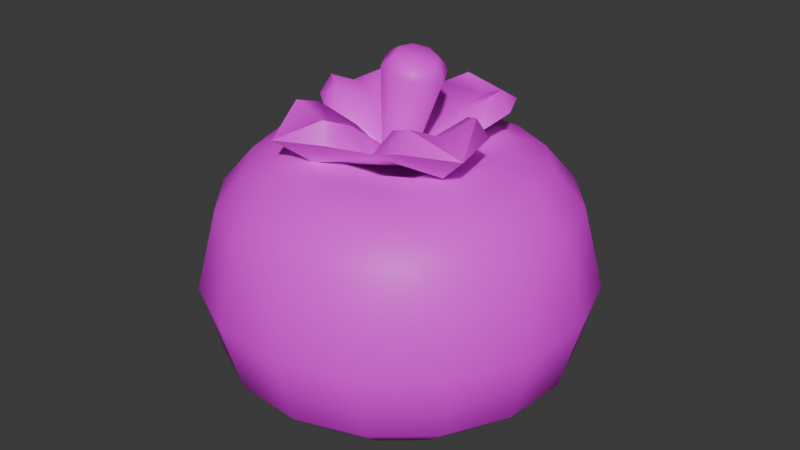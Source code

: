 # Source: tree3tomato3.blend  (saved by Blender 4.5.90; exported with 4.5.12 LTS)
import bpy
from mathutils import Matrix  # noqa: F401  (used for matrix-valued properties, if any)

bpy.ops.wm.read_factory_settings(use_empty=True)
scene = bpy.context.scene
scene.name = 'Scene'

# ---- collections
col_collection = bpy.data.collections.new('Collection'); scene.collection.children.link(col_collection)

# ---- images (referenced by path relative to the original .blend; pixels are not part of the script)
import os
ASSET_DIR = os.environ.get("B2B_ASSET_DIR", "")  # directory of the original .blend (textures are referenced by path, not embedded)
HERE = os.path.dirname(os.path.abspath(__file__))  # packed textures are extracted next to this script under _unpacked/

def load_image(name, relpath, width, height, colorspace="sRGB"):
    """Load a texture the original file referenced (path relative to the .blend, or extracted next to this script)."""
    p = next((c for c in (os.path.join(HERE, relpath), os.path.join(ASSET_DIR, relpath)) if relpath and os.path.exists(c)), "")
    if p:
        img = bpy.data.images.load(p, check_existing=True)
        img.name = name
    else:  # same state as the original file: an image datablock whose file is absent (Cycles renders it pink)
        img = bpy.data.images.new(name, width, height)
        img.source = "FILE"
        img.filepath = "//" + (relpath or name)
    img.colorspace_settings.name = colorspace
    return img
img_restaurantbits_texture_png = load_image('restaurantbits_texture.png', 'restaurantbits_texture.png', 1024, 1024, 'sRGB')

# ---- materials (node trees are filled in below, after node groups)
mat_restaurant_001 = bpy.data.materials.new('restaurant.001')
mat_restaurant_001.roughness = 0.5

# ---- material node trees
mat_restaurant_001.use_nodes = True; mat_restaurant_001.node_tree.nodes.clear()
_N = mat_restaurant_001.node_tree.nodes; _L = mat_restaurant_001.node_tree.links
n0 = _N.new('ShaderNodeBsdfPrincipled'); n0.name = 'Principled BSDF'; n0.location = (0, 300)
n0.inputs[3].default_value = 1.45
n0.inputs[27].default_value = (0.0, 0.0, 0.0, 1.0)
n0.inputs[28].default_value = 1.0
n1 = _N.new('ShaderNodeOutputMaterial'); n1.name = 'Material Output'; n1.location = (280, 300)
n2 = _N.new('ShaderNodeTexImage'); n2.name = 'Image Texture'; n2.location = (-480, 300)
n2.image = img_restaurantbits_texture_png
_L.new(n2.outputs[0], n0.inputs[0])
_L.new(n0.outputs[0], n1.inputs[0])
n1.is_active_output = True

# ---- world
world_world = bpy.data.worlds.new('World'); scene.world = world_world
world_world.use_nodes = True; world_world.node_tree.nodes.clear()
_N = world_world.node_tree.nodes; _L = world_world.node_tree.links
n0 = _N.new('ShaderNodeOutputWorld'); n0.name = 'World Output'; n0.location = (200, 100)
n1 = _N.new('ShaderNodeBackground'); n1.name = 'Background'; n1.location = (-200, 100)
n1.inputs[0].default_value = (0.05088, 0.05088, 0.05088, 1.0)
_L.new(n1.outputs[0], n0.inputs[0])
n0.is_active_output = True
world_world.color = (0.05088, 0.05088, 0.05088)
world_world.sun_shadow_jitter_overblur = 0.0

# ---- meshes
me_food_ingredient_tomato_sphere_015 = bpy.data.meshes.new('food_ingredient_tomato_Sphere.015')
me_food_ingredient_tomato_sphere_015.from_pydata([(-0.5459, 0.688, 4.25), (-0.5293, 0.7465, 4.18), (-0.5287, 0.7487, 3.886), (-0.5861, 0.546, 3.769), (-0.542, 0.5235, 4.267), (-0.4506, 0.6392, 4.25), (-0.4128, 0.687, 4.18), (-0.3882, 0.7182, 4.024), (-0.4114, 0.6888, 3.886), (-0.4676, 0.6177, 3.808), (-0.5421, 0.5235, 3.769), (-0.3811, 0.5578, 4.25), (-0.328, 0.5874, 4.18), (-0.2933, 0.6068, 4.024), (-0.3261, 0.5885, 3.886), (-0.4052, 0.5443, 3.808), (-0.51, 0.4858, 3.769), (-0.4947, 0.4388, 4.267), (-0.3482, 0.4559, 4.25), (-0.2878, 0.463, 4.18), (-0.2482, 0.4676, 4.024), (-0.2855, 0.4632, 3.886), (-0.3755, 0.4527, 3.808), (-0.4947, 0.4388, 3.769), (-0.3567, 0.3492, 4.25), (-0.2982, 0.3326, 4.18), (-0.2599, 0.3218, 4.024), (-0.296, 0.332, 3.886), (-0.3832, 0.3567, 3.808), (-0.4987, 0.3894, 3.769), (-0.5212, 0.3454, 4.267), (-0.4054, 0.2539, 4.25), (-0.3577, 0.2162, 4.18), (-0.3265, 0.1915, 4.024), (-0.3559, 0.2148, 3.886), (-0.427, 0.271, 3.808), (-0.5212, 0.3454, 3.769), (-0.4869, 0.1845, 4.25), (-0.4573, 0.1314, 4.18), (-0.4379, 0.09659, 4.024), (-0.4562, 0.1294, 3.886), (-0.5003, 0.2085, 3.808), (-0.5589, 0.3133, 3.769), (-0.6059, 0.298, 4.267), (-0.5888, 0.1515, 4.25), (-0.5817, 0.09109, 4.18), (-0.5771, 0.05155, 4.024), (-0.5814, 0.08884, 3.886), (-0.592, 0.1788, 3.808), (-0.6059, 0.2981, 3.769), (-0.6955, 0.16, 4.25), (-0.7121, 0.1015, 4.18), (-0.7229, 0.06321, 4.024), (-0.7127, 0.09933, 3.886), (-0.688, 0.1865, 3.808), (-0.6553, 0.302, 3.769), (-0.6993, 0.3245, 4.267), (-0.7908, 0.2088, 4.25), (-0.8285, 0.161, 4.18), (-0.8532, 0.1298, 4.024), (-0.8299, 0.1593, 3.886), (-0.7737, 0.2304, 3.808), (-0.6993, 0.3245, 3.769), (-0.8602, 0.2902, 4.25), (-0.9133, 0.2606, 4.18), (-0.9481, 0.2412, 4.024), (-0.9153, 0.2595, 3.886), (-0.8362, 0.3037, 3.808), (-0.7314, 0.3622, 3.769), (-0.6207, 0.424, 3.765), (-0.7467, 0.4093, 4.267), (-0.8932, 0.3921, 4.25), (-0.9536, 0.385, 4.18), (-0.9931, 0.3804, 4.024), (-0.9559, 0.3848, 3.886), (-0.8658, 0.3953, 3.808), (-0.7466, 0.4093, 3.769), (-0.8846, 0.4988, 4.25), (-0.9432, 0.5154, 4.18), (-0.9815, 0.5262, 4.024), (-0.9454, 0.516, 3.886), (-0.8582, 0.4913, 3.808), (-0.7427, 0.4586, 3.769), (-0.7202, 0.5027, 4.267), (-0.8359, 0.5941, 4.25), (-0.8837, 0.6318, 4.18), (-0.9149, 0.6565, 4.024), (-0.8854, 0.6332, 3.886), (-0.8143, 0.5771, 3.808), (-0.7202, 0.5026, 3.769), (-0.7544, 0.6635, 4.25), (-0.7841, 0.7167, 4.18), (-0.8035, 0.7514, 4.024), (-0.7852, 0.7186, 3.886), (-0.741, 0.6395, 3.808), (-0.6825, 0.5347, 3.769), (-0.6354, 0.55, 4.267), (-0.6526, 0.6965, 4.25), (-0.6597, 0.7569, 4.18), (-0.6643, 0.7965, 4.024), (-0.6599, 0.7592, 3.886), (-0.6494, 0.6692, 3.808), (-0.6354, 0.55, 3.769), (-0.5184, 0.7848, 4.024), (-0.5534, 0.6615, 3.808), (-0.6207, 0.424, 4.206), (-0.4971, 0.5804, 4.279), (-0.4466, 0.5212, 4.279), (-0.4227, 0.4472, 4.279), (-0.4289, 0.3697, 4.279), (-0.4643, 0.3004, 4.279), (-0.5235, 0.2499, 4.279), (-0.5975, 0.226, 4.279), (-0.675, 0.2322, 4.279), (-0.7443, 0.2676, 4.279), (-0.7947, 0.3268, 4.279), (-0.8187, 0.4008, 4.279), (-0.8125, 0.4784, 4.279), (-0.7771, 0.5476, 4.279), (-0.7179, 0.5981, 4.279), (-0.6439, 0.622, 4.279), (-0.5663, 0.6158, 4.279), (-0.6161, 0.4589, 4.253), (-0.5932, 0.416, 4.244), (-0.6351, 0.3916, 4.253), (-0.658, 0.4344, 4.262), (-0.5492, 0.4399, 4.451), (-0.542, 0.4583, 4.428), (-0.5358, 0.4148, 4.446), (-0.521, 0.4191, 4.419), (-0.5437, 0.387, 4.446), (-0.5334, 0.3756, 4.419), (-0.5683, 0.3727, 4.451), (-0.5718, 0.3532, 4.428), (-0.5951, 0.3803, 4.459), (-0.6138, 0.3651, 4.44), (-0.6085, 0.4054, 4.465), (-0.6347, 0.4043, 4.448), (-0.6006, 0.4332, 4.465), (-0.6224, 0.4479, 4.448), (-0.5761, 0.4475, 4.459), (-0.584, 0.4702, 4.44), (-0.6179, 0.4227, 4.236), (-0.5486, 0.5735, 4.273), (-0.6664, 0.5515, 4.305), (-0.5199, 0.6393, 4.326), (-0.6214, 0.6178, 4.33), (-0.6053, 0.6036, 4.367), (-0.4926, 0.47, 4.312), (-0.472, 0.5477, 4.336), (-0.4957, 0.5522, 4.372), (-0.7693, 0.4938, 4.266), (-0.748, 0.3777, 4.305), (-0.836, 0.5251, 4.317), (-0.8147, 0.4238, 4.327), (-0.8011, 0.4418, 4.363), (-0.7445, 0.5734, 4.327), (-0.7496, 0.5514, 4.363), (-0.6897, 0.273, 4.273), (-0.5743, 0.2961, 4.312), (-0.722, 0.2089, 4.326), (-0.6209, 0.2306, 4.336), (-0.6395, 0.246, 4.372), (-0.7703, 0.3008, 4.33), (-0.749, 0.2974, 4.367), (-0.469, 0.3528, 4.279), (-0.4059, 0.3231, 4.335), (-0.4277, 0.4246, 4.34), (-0.4437, 0.4078, 4.376), (-0.4979, 0.2751, 4.34), (-0.4952, 0.2982, 4.376), (-0.5721, 0.4101, 4.456), (-0.6927, 0.2729, 4.345), (-0.5504, 0.5759, 4.345), (-0.4702, 0.3533, 4.352), (-0.7729, 0.4955, 4.339), (-0.6418, 0.502, 4.306), (-0.6326, 0.5648, 4.353), (-0.5072, 0.5059, 4.358), (-0.5464, 0.4572, 4.31), (-0.6985, 0.4022, 4.305), (-0.7621, 0.4138, 4.351), (-0.7032, 0.5393, 4.351), (-0.6536, 0.4978, 4.305), (-0.5988, 0.3456, 4.31), (-0.6112, 0.2843, 4.358), (-0.7367, 0.3432, 4.353), (-0.6942, 0.3905, 4.306), (-0.5421, 0.4454, 4.31), (-0.4817, 0.4354, 4.36), (-0.5407, 0.3098, 4.36), (-0.587, 0.3499, 4.31), (-0.646, 0.3675, 4.288), (-0.6733, 0.3128, 4.329), (-0.5933, 0.4796, 4.288), (-0.5687, 0.5356, 4.329), (-0.5637, 0.3972, 4.291), (-0.5097, 0.3719, 4.334), (-0.6757, 0.4498, 4.286), (-0.7323, 0.4764, 4.324)], [], [(69, 3, 10), (104, 2, 8, 9), (103, 1, 6, 7), (4, 121, 96), (3, 104, 9, 10), (2, 103, 7, 8), (1, 0, 5, 6), (7, 6, 12, 13), (10, 9, 15, 16), (8, 7, 13, 14), (6, 5, 11, 12), (69, 10, 16), (9, 8, 14, 15), (16, 15, 22, 23), (14, 13, 20, 21), (12, 11, 18, 19), (110, 30, 111), (69, 16, 23), (15, 14, 21, 22), (13, 12, 19, 20), (19, 18, 24, 25), (30, 109, 17), (69, 23, 29), (22, 21, 27, 28), (20, 19, 25, 26), (114, 56, 115), (23, 22, 28, 29), (21, 20, 26, 27), (69, 29, 36), (28, 27, 34, 35), (26, 25, 32, 33), (112, 111, 43), (29, 28, 35, 36), (27, 26, 33, 34), (25, 24, 31, 32), (36, 35, 41, 42), (34, 33, 39, 40), (32, 31, 37, 38), (69, 36, 42), (35, 34, 40, 41), (33, 32, 38, 39), (42, 41, 48, 49), (40, 39, 46, 47), (38, 37, 44, 45), (69, 42, 49), (41, 40, 47, 48), (39, 38, 45, 46), (69, 49, 55), (48, 47, 53, 54), (46, 45, 51, 52), (120, 119, 96), (49, 48, 54, 55), (47, 46, 52, 53), (45, 44, 50, 51), (54, 53, 60, 61), (52, 51, 58, 59), (56, 113, 43), (55, 54, 61, 62), (53, 52, 59, 60), (51, 50, 57, 58), (69, 55, 62), (62, 61, 67, 68), (60, 59, 65, 66), (58, 57, 63, 64), (69, 62, 68), (61, 60, 66, 67), (59, 58, 64, 65), (66, 65, 73, 74), (64, 63, 71, 72), (105, 56, 43), (69, 68, 76), (67, 66, 74, 75), (65, 64, 72, 73), (68, 67, 75, 76), (69, 76, 82), (75, 74, 80, 81), (73, 72, 78, 79), (118, 83, 119), (76, 75, 81, 82), (74, 73, 79, 80), (72, 71, 77, 78), (83, 117, 70), (79, 78, 85, 86), (105, 83, 70), (82, 81, 88, 89), (80, 79, 86, 87), (78, 77, 84, 85), (69, 82, 89), (81, 80, 87, 88), (89, 88, 94, 95), (87, 86, 92, 93), (85, 84, 90, 91), (69, 89, 95), (88, 87, 93, 94), (86, 85, 91, 92), (105, 43, 30), (91, 90, 97, 98), (108, 107, 17), (69, 95, 102), (94, 93, 100, 101), (92, 91, 98, 99), (105, 17, 4), (95, 94, 101, 102), (93, 92, 99, 100), (69, 102, 3), (101, 100, 2, 104), (99, 98, 1, 103), (102, 101, 104, 3), (100, 99, 103, 2), (98, 97, 0, 1), (106, 4, 107), (97, 120, 121, 0), (90, 119, 120, 97), (84, 118, 119, 90), (77, 117, 118, 84), (71, 116, 117, 77), (63, 115, 116, 71), (57, 114, 115, 63), (50, 113, 114, 57), (44, 112, 113, 50), (37, 111, 112, 44), (31, 110, 111, 37), (24, 109, 110, 31), (18, 108, 109, 24), (11, 107, 108, 18), (5, 106, 107, 11), (0, 121, 106, 5), (120, 96, 121), (106, 121, 4), (105, 4, 96), (108, 17, 109), (110, 109, 30), (112, 43, 113), (114, 113, 56), (116, 70, 117), (118, 117, 83), (105, 30, 17), (116, 115, 70), (70, 115, 56), (43, 111, 30), (17, 107, 4), (96, 119, 83), (105, 96, 83), (105, 70, 56), (122, 141, 127), (123, 131, 133, 124), (124, 133, 135), (124, 135, 137, 125), (125, 137, 139), (125, 139, 141, 122), (122, 127, 129, 123), (123, 129, 131), (129, 127, 126, 128), (131, 129, 128, 130), (133, 131, 130, 132), (135, 133, 132, 134), (137, 135, 134, 136), (139, 137, 136, 138), (141, 139, 138, 140), (127, 141, 140, 126), (143, 149, 148), (143, 145, 149), (142, 148, 179), (173, 150, 145), (154, 152, 181, 155), (142, 158, 152), (143, 142, 144), (143, 146, 145), (148, 149, 150, 178), (145, 146, 147), (177, 195, 173, 147), (142, 179, 194), (195, 178, 150, 173), (149, 145, 150), (154, 151, 152), (151, 156, 144), (151, 153, 156), (142, 144, 183), (175, 157, 153), (199, 182, 157, 175), (142, 151, 144), (151, 142, 152), (151, 154, 153), (144, 156, 157, 182), (153, 154, 155), (181, 199, 175, 155), (161, 159, 185, 162), (142, 183, 198), (156, 153, 157), (146, 143, 144), (158, 163, 152), (158, 160, 163), (142, 152, 187), (172, 164, 160), (193, 186, 164, 172), (142, 143, 148), (158, 142, 159), (158, 161, 160), (152, 163, 164, 186), (160, 161, 162), (185, 193, 172, 162), (189, 197, 174, 168), (142, 187, 192), (163, 160, 164), (167, 165, 148), (165, 169, 159), (165, 166, 169), (142, 159, 191), (174, 170, 166), (142, 165, 159), (165, 142, 148), (166, 165, 167), (188, 142, 196), (166, 167, 168), (159, 169, 170, 190), (142, 191, 196), (197, 190, 170, 174), (169, 166, 170), (128, 126, 171), (126, 140, 171), (140, 138, 171), (138, 136, 171), (136, 134, 171), (134, 132, 171), (132, 130, 171), (130, 128, 171), (161, 158, 159), (184, 142, 192), (162, 172, 160), (159, 142, 184), (176, 142, 194), (147, 173, 145), (144, 142, 176), (148, 142, 188), (168, 174, 166), (167, 148, 189, 168), (180, 142, 198), (155, 175, 153), (152, 142, 180), (176, 177, 144), (178, 179, 148), (180, 181, 152), (182, 183, 144), (184, 185, 159), (186, 187, 152), (188, 189, 148), (190, 191, 159), (195, 177, 176, 194), (199, 181, 180, 198), (193, 185, 184, 192), (197, 189, 188, 196), (186, 193, 192, 187), (178, 195, 194, 179), (190, 197, 196, 191), (182, 199, 198, 183), (146, 144, 177, 147)])
me_food_ingredient_tomato_sphere_015.polygons.foreach_set('use_smooth', [True] * 256)
_k = set([(142, 143), (142, 144), (142, 148), (142, 151), (142, 152), (142, 158), (142, 159), (142, 165), (142, 176), (142, 179), (142, 180), (142, 183), (142, 184), (142, 187), (142, 188), (142, 191), (143, 145), (144, 146), (144, 156), (145, 146), (145, 147), (145, 149), (145, 150), (147, 177), (148, 149), (148, 167), (150, 178), (151, 153), (152, 154), (152, 163), (153, 154), (153, 155), (153, 156), (153, 157), (155, 181), (157, 182), (158, 160), (159, 161), (159, 169), (160, 161), (160, 162), (160, 163), (160, 164), (162, 185), (164, 186), (165, 166), (166, 167), (166, 168), (166, 169), (166, 170), (168, 189), (170, 190)])
me_food_ingredient_tomato_sphere_015.attributes.new('sharp_edge', 'BOOLEAN', 'EDGE').data.foreach_set('value', [ (min(e.vertices), max(e.vertices)) in _k for e in me_food_ingredient_tomato_sphere_015.edges])
_uv = me_food_ingredient_tomato_sphere_015.uv_layers.new(name='UVMap')
_uv.uv.foreach_set('vector', [0.9262, 0.2789, 0.9262, 0.2797, 0.9319, 0.2797, 0.9262, 0.2915, 0.9262, 0.3144, 0.9414, 0.3144, 0.9373, 0.2915, 0.9262, 0.3409, 0.9262, 0.3785, 0.9413, 0.3785, 0.9431, 0.3409, 0.9319, 0.3214, 0.9262, 0.3554, 0.9204, 0.3214, 0.9262, 0.2797, 0.9262, 0.2859, 0.9373, 0.2859, 0.9319, 0.2797, 0.9262, 0.3144, 0.9262, 0.3409, 0.9431, 0.3409, 0.9414, 0.3144, 0.9262, 0.3785, 0.9262, 0.4266, 0.9386, 0.4266, 0.9413, 0.3785, 0.9431, 0.3409, 0.9413, 0.3785, 0.9542, 0.3785, 0.9575, 0.3409, 0.9319, 0.2797, 0.9373, 0.2859, 0.9468, 0.2859, 0.9368, 0.2797, 0.9414, 0.3144, 0.9431, 0.3409, 0.9575, 0.3409, 0.9544, 0.3144, 0.9413, 0.3785, 0.9386, 0.4266, 0.9491, 0.4266, 0.9542, 0.3785, 0.9262, 0.2789, 0.9319, 0.2797, 0.9368, 0.2797, 0.9373, 0.2915, 0.9414, 0.3144, 0.9544, 0.3144, 0.9468, 0.2915, 0.9368, 0.2797, 0.9468, 0.2859, 0.9531, 0.2859, 0.94, 0.2797, 0.9544, 0.3144, 0.9575, 0.3409, 0.9672, 0.3409, 0.9631, 0.3144, 0.9542, 0.3785, 0.9491, 0.4266, 0.9562, 0.4266, 0.9628, 0.3785, 0.948, 0.3554, 0.94, 0.3214, 0.9428, 0.3554, 0.9262, 0.2789, 0.9368, 0.2797, 0.94, 0.2797, 0.9468, 0.2915, 0.9544, 0.3144, 0.9631, 0.3144, 0.9531, 0.2915, 0.9575, 0.3409, 0.9542, 0.3785, 0.9628, 0.3785, 0.9672, 0.3409, 0.9628, 0.3785, 0.9562, 0.4266, 0.9586, 0.4266, 0.9658, 0.3785, 0.94, 0.3214, 0.9497, 0.3554, 0.94, 0.3214, 0.9262, 0.2789, 0.94, 0.2797, 0.9412, 0.2797, 0.9531, 0.2915, 0.9631, 0.3144, 0.9661, 0.3144, 0.9554, 0.2915, 0.9672, 0.3409, 0.9628, 0.3785, 0.9658, 0.3785, 0.9705, 0.3409, 0.9171, 0.3554, 0.9204, 0.3214, 0.9095, 0.3554, 0.94, 0.2797, 0.9531, 0.2859, 0.9554, 0.2859, 0.9412, 0.2797, 0.9631, 0.3144, 0.9672, 0.3409, 0.9705, 0.3409, 0.9661, 0.3144, 0.9262, 0.2789, 0.9412, 0.2797, 0.94, 0.2797, 0.9554, 0.2915, 0.9661, 0.3144, 0.9631, 0.3144, 0.9531, 0.2915, 0.9705, 0.3409, 0.9658, 0.3785, 0.9628, 0.3785, 0.9672, 0.3409, 0.9352, 0.3554, 0.9428, 0.3554, 0.9319, 0.3214, 0.9412, 0.2797, 0.9554, 0.2859, 0.9531, 0.2859, 0.94, 0.2797, 0.9661, 0.3144, 0.9705, 0.3409, 0.9672, 0.3409, 0.9631, 0.3144, 0.9658, 0.3785, 0.9586, 0.4266, 0.9562, 0.4266, 0.9628, 0.3785, 0.94, 0.2797, 0.9531, 0.2859, 0.9468, 0.2859, 0.9368, 0.2797, 0.9631, 0.3144, 0.9672, 0.3409, 0.9575, 0.3409, 0.9544, 0.3144, 0.9628, 0.3785, 0.9562, 0.4266, 0.9491, 0.4266, 0.9542, 0.3785, 0.9262, 0.2789, 0.94, 0.2797, 0.9368, 0.2797, 0.9531, 0.2915, 0.9631, 0.3144, 0.9544, 0.3144, 0.9468, 0.2915, 0.9672, 0.3409, 0.9628, 0.3785, 0.9542, 0.3785, 0.9575, 0.3409, 0.9368, 0.2797, 0.9468, 0.2859, 0.9373, 0.2859, 0.9319, 0.2797, 0.9544, 0.3144, 0.9575, 0.3409, 0.9431, 0.3409, 0.9414, 0.3144, 0.9542, 0.3785, 0.9491, 0.4266, 0.9386, 0.4266, 0.9413, 0.3785, 0.9262, 0.2789, 0.9368, 0.2797, 0.9319, 0.2797, 0.9468, 0.2915, 0.9544, 0.3144, 0.9414, 0.3144, 0.9373, 0.2915, 0.9575, 0.3409, 0.9542, 0.3785, 0.9413, 0.3785, 0.9431, 0.3409, 0.9262, 0.2789, 0.9319, 0.2797, 0.9262, 0.2797, 0.9373, 0.2915, 0.9414, 0.3144, 0.9262, 0.3144, 0.9262, 0.2915, 0.9431, 0.3409, 0.9413, 0.3785, 0.9262, 0.3785, 0.9262, 0.3409, 0.9171, 0.3554, 0.9095, 0.3554, 0.9204, 0.3214, 0.9319, 0.2797, 0.9373, 0.2859, 0.9262, 0.2859, 0.9262, 0.2797, 0.9414, 0.3144, 0.9431, 0.3409, 0.9262, 0.3409, 0.9262, 0.3144, 0.9413, 0.3785, 0.9386, 0.4266, 0.9262, 0.4266, 0.9262, 0.3785, 0.9262, 0.2915, 0.9262, 0.3144, 0.9109, 0.3144, 0.915, 0.2915, 0.9262, 0.3409, 0.9262, 0.3785, 0.911, 0.3785, 0.9092, 0.3409, 0.9204, 0.3214, 0.9262, 0.3554, 0.9319, 0.3214, 0.9262, 0.2797, 0.9262, 0.2859, 0.915, 0.2859, 0.9204, 0.2797, 0.9262, 0.3144, 0.9262, 0.3409, 0.9092, 0.3409, 0.9109, 0.3144, 0.9262, 0.3785, 0.9262, 0.4266, 0.9137, 0.4266, 0.911, 0.3785, 0.9262, 0.2789, 0.9262, 0.2797, 0.9204, 0.2797, 0.9204, 0.2797, 0.915, 0.2859, 0.9055, 0.2859, 0.9155, 0.2797, 0.9109, 0.3144, 0.9092, 0.3409, 0.8948, 0.3409, 0.8979, 0.3144, 0.911, 0.3785, 0.9137, 0.4266, 0.9032, 0.4266, 0.8981, 0.3785, 0.9262, 0.2789, 0.9204, 0.2797, 0.9155, 0.2797, 0.915, 0.2915, 0.9109, 0.3144, 0.8979, 0.3144, 0.9055, 0.2915, 0.9092, 0.3409, 0.911, 0.3785, 0.8981, 0.3785, 0.8948, 0.3409, 0.8979, 0.3144, 0.8948, 0.3409, 0.8851, 0.3409, 0.8892, 0.3144, 0.8981, 0.3785, 0.9032, 0.4266, 0.8961, 0.4266, 0.8895, 0.3785, 0.9262, 0.2929, 0.9204, 0.3214, 0.9319, 0.3214, 0.9262, 0.2789, 0.9155, 0.2797, 0.9123, 0.2797, 0.9055, 0.2915, 0.8979, 0.3144, 0.8892, 0.3144, 0.8992, 0.2915, 0.8948, 0.3409, 0.8981, 0.3785, 0.8895, 0.3785, 0.8851, 0.3409, 0.9155, 0.2797, 0.9055, 0.2859, 0.8992, 0.2859, 0.9123, 0.2797, 0.9262, 0.2789, 0.9123, 0.2797, 0.9111, 0.2797, 0.8992, 0.2915, 0.8892, 0.3144, 0.8862, 0.3144, 0.8969, 0.2915, 0.8851, 0.3409, 0.8895, 0.3785, 0.8865, 0.3785, 0.8818, 0.3409, 0.9044, 0.3554, 0.9123, 0.3214, 0.9095, 0.3554, 0.9123, 0.2797, 0.8992, 0.2859, 0.8969, 0.2859, 0.9111, 0.2797, 0.8892, 0.3144, 0.8851, 0.3409, 0.8818, 0.3409, 0.8862, 0.3144, 0.8895, 0.3785, 0.8961, 0.4266, 0.8937, 0.4266, 0.8865, 0.3785, 0.9123, 0.3214, 0.9026, 0.3554, 0.9123, 0.3214, 0.8818, 0.3409, 0.8865, 0.3785, 0.8895, 0.3785, 0.8851, 0.3409, 0.9262, 0.2929, 0.9123, 0.3214, 0.9123, 0.3214, 0.9111, 0.2797, 0.8969, 0.2859, 0.8992, 0.2859, 0.9123, 0.2797, 0.8862, 0.3144, 0.8818, 0.3409, 0.8851, 0.3409, 0.8892, 0.3144, 0.8865, 0.3785, 0.8937, 0.4266, 0.8961, 0.4266, 0.8895, 0.3785, 0.9262, 0.2789, 0.9111, 0.2797, 0.9123, 0.2797, 0.8969, 0.2915, 0.8862, 0.3144, 0.8892, 0.3144, 0.8992, 0.2915, 0.9123, 0.2797, 0.8992, 0.2859, 0.9055, 0.2859, 0.9155, 0.2797, 0.8892, 0.3144, 0.8851, 0.3409, 0.8948, 0.3409, 0.8979, 0.3144, 0.8895, 0.3785, 0.8961, 0.4266, 0.9032, 0.4266, 0.8981, 0.3785, 0.9262, 0.2789, 0.9123, 0.2797, 0.9155, 0.2797, 0.8992, 0.2915, 0.8892, 0.3144, 0.8979, 0.3144, 0.9055, 0.2915, 0.8851, 0.3409, 0.8895, 0.3785, 0.8981, 0.3785, 0.8948, 0.3409, 0.9262, 0.2929, 0.9319, 0.3214, 0.94, 0.3214, 0.8981, 0.3785, 0.9032, 0.4266, 0.9137, 0.4266, 0.911, 0.3785, 0.948, 0.3554, 0.9428, 0.3554, 0.94, 0.3214, 0.9262, 0.2789, 0.9155, 0.2797, 0.9204, 0.2797, 0.9055, 0.2915, 0.8979, 0.3144, 0.9109, 0.3144, 0.915, 0.2915, 0.8948, 0.3409, 0.8981, 0.3785, 0.911, 0.3785, 0.9092, 0.3409, 0.9262, 0.2929, 0.94, 0.3214, 0.9319, 0.3214, 0.9155, 0.2797, 0.9055, 0.2859, 0.915, 0.2859, 0.9204, 0.2797, 0.8979, 0.3144, 0.8948, 0.3409, 0.9092, 0.3409, 0.9109, 0.3144, 0.9262, 0.2789, 0.9204, 0.2797, 0.9262, 0.2797, 0.915, 0.2915, 0.9109, 0.3144, 0.9262, 0.3144, 0.9262, 0.2915, 0.9092, 0.3409, 0.911, 0.3785, 0.9262, 0.3785, 0.9262, 0.3409, 0.9204, 0.2797, 0.915, 0.2859, 0.9262, 0.2859, 0.9262, 0.2797, 0.9109, 0.3144, 0.9092, 0.3409, 0.9262, 0.3409, 0.9262, 0.3144, 0.911, 0.3785, 0.9137, 0.4266, 0.9262, 0.4266, 0.9262, 0.3785, 0.9352, 0.3554, 0.9319, 0.3214, 0.9428, 0.3554, 0.9137, 0.4266, 0.9171, 0.371, 0.9262, 0.371, 0.9262, 0.4266, 0.9032, 0.4266, 0.9095, 0.371, 0.9171, 0.371, 0.9137, 0.4266, 0.8961, 0.4266, 0.9044, 0.371, 0.9095, 0.371, 0.9032, 0.4266, 0.8937, 0.4266, 0.9026, 0.371, 0.9044, 0.371, 0.8961, 0.4266, 0.8961, 0.4266, 0.9044, 0.371, 0.9026, 0.371, 0.8937, 0.4266, 0.9032, 0.4266, 0.9095, 0.371, 0.9044, 0.371, 0.8961, 0.4266, 0.9137, 0.4266, 0.9171, 0.371, 0.9095, 0.371, 0.9032, 0.4266, 0.9262, 0.4266, 0.9262, 0.371, 0.9171, 0.371, 0.9137, 0.4266, 0.9386, 0.4266, 0.9352, 0.371, 0.9262, 0.371, 0.9262, 0.4266, 0.9491, 0.4266, 0.9428, 0.371, 0.9352, 0.371, 0.9386, 0.4266, 0.9562, 0.4266, 0.948, 0.371, 0.9428, 0.371, 0.9491, 0.4266, 0.9586, 0.4266, 0.9497, 0.371, 0.948, 0.371, 0.9562, 0.4266, 0.9562, 0.4266, 0.948, 0.371, 0.9497, 0.371, 0.9586, 0.4266, 0.9491, 0.4266, 0.9428, 0.371, 0.948, 0.371, 0.9562, 0.4266, 0.9386, 0.4266, 0.9352, 0.371, 0.9428, 0.371, 0.9491, 0.4266, 0.9262, 0.4266, 0.9262, 0.371, 0.9352, 0.371, 0.9386, 0.4266, 0.9171, 0.3554, 0.9204, 0.3214, 0.9262, 0.3554, 0.9352, 0.3554, 0.9262, 0.3554, 0.9319, 0.3214, 0.9262, 0.2929, 0.9319, 0.3214, 0.9204, 0.3214, 0.948, 0.3554, 0.94, 0.3214, 0.9497, 0.3554, 0.948, 0.3554, 0.9497, 0.3554, 0.94, 0.3214, 0.9352, 0.3554, 0.9319, 0.3214, 0.9262, 0.3554, 0.9171, 0.3554, 0.9262, 0.3554, 0.9204, 0.3214, 0.9044, 0.3554, 0.9123, 0.3214, 0.9026, 0.3554, 0.9044, 0.3554, 0.9026, 0.3554, 0.9123, 0.3214, 0.9262, 0.2929, 0.94, 0.3214, 0.94, 0.3214, 0.9044, 0.3554, 0.9095, 0.3554, 0.9123, 0.3214, 0.9123, 0.3214, 0.9095, 0.3554, 0.9204, 0.3214, 0.9319, 0.3214, 0.9428, 0.3554, 0.94, 0.3214, 0.94, 0.3214, 0.9428, 0.3554, 0.9319, 0.3214, 0.9204, 0.3214, 0.9095, 0.3554, 0.9123, 0.3214, 0.9262, 0.2929, 0.9204, 0.3214, 0.9123, 0.3214, 0.9262, 0.2929, 0.9123, 0.3214, 0.9204, 0.3214, 0.1931, 0.2985, 0.1961, 0.3691, 0.2007, 0.3645, 0.1967, 0.2949, 0.204, 0.3613, 0.2007, 0.3645, 0.1931, 0.2985, 0.1931, 0.2985, 0.2007, 0.3645, 0.1961, 0.3691, 0.1931, 0.2985, 0.1961, 0.3691, 0.1927, 0.3724, 0.1895, 0.302, 0.1895, 0.302, 0.1927, 0.3724, 0.1927, 0.3724, 0.1895, 0.302, 0.1927, 0.3724, 0.1961, 0.3691, 0.1931, 0.2985, 0.1931, 0.2985, 0.2007, 0.3645, 0.204, 0.3613, 0.1967, 0.2949, 0.1967, 0.2949, 0.204, 0.3613, 0.204, 0.3613, 0.204, 0.3788, 0.2007, 0.382, 0.2005, 0.4461, 0.2026, 0.444, 0.204, 0.3788, 0.204, 0.3788, 0.2026, 0.444, 0.2026, 0.444, 0.2007, 0.382, 0.204, 0.3788, 0.2026, 0.444, 0.2005, 0.4461, 0.1961, 0.3866, 0.2007, 0.382, 0.2005, 0.4461, 0.1975, 0.4491, 0.1927, 0.3898, 0.1961, 0.3866, 0.1975, 0.4491, 0.1954, 0.4511, 0.1927, 0.3898, 0.1927, 0.3898, 0.1954, 0.4511, 0.1954, 0.4511, 0.1961, 0.3866, 0.1927, 0.3898, 0.1954, 0.4511, 0.1975, 0.4491, 0.2007, 0.382, 0.1961, 0.3866, 0.1975, 0.4491, 0.2005, 0.4461, 0.1868, 0.3081, 0.1955, 0.324, 0.1956, 0.3178, 0.1868, 0.3081, 0.1879, 0.3214, 0.1955, 0.324, 0.1841, 0.3373, 0.1956, 0.3563, 0.1904, 0.3558, 0.1866, 0.3648, 0.1929, 0.4444, 0.1879, 0.3599, 0.1637, 0.36, 0.172, 0.3545, 0.1695, 0.3661, 0.1646, 0.3692, 0.1841, 0.2988, 0.181, 0.3081, 0.172, 0.316, 0.1868, 0.3081, 0.1841, 0.2988, 0.1753, 0.316, 0.1868, 0.3081, 0.178, 0.3224, 0.1879, 0.3214, 0.1956, 0.3563, 0.1955, 0.3625, 0.1929, 0.3714, 0.1931, 0.3679, 0.1879, 0.3599, 0.178, 0.3609, 0.1801, 0.3702, 0.1784, 0.4397, 0.1858, 0.4337, 0.1866, 0.4378, 0.1801, 0.4432, 0.1841, 0.3373, 0.1904, 0.4289, 0.1849, 0.3504, 0.1858, 0.3607, 0.1931, 0.441, 0.1929, 0.4444, 0.1866, 0.3648, 0.1955, 0.3625, 0.1879, 0.3599, 0.1929, 0.3714, 0.1637, 0.3216, 0.1664, 0.3065, 0.172, 0.316, 0.1664, 0.3065, 0.1666, 0.3216, 0.1753, 0.316, 0.1664, 0.3065, 0.1586, 0.3192, 0.1666, 0.3216, 0.1841, 0.3373, 0.1753, 0.3545, 0.1782, 0.3548, 0.1659, 0.3632, 0.1667, 0.4422, 0.1586, 0.3576, 0.1707, 0.3595, 0.1719, 0.4392, 0.1667, 0.4422, 0.1659, 0.3632, 0.1841, 0.2988, 0.1664, 0.3065, 0.1753, 0.316, 0.1664, 0.3065, 0.1841, 0.2988, 0.172, 0.316, 0.1664, 0.3065, 0.1637, 0.3216, 0.1586, 0.3192, 0.1753, 0.3545, 0.1666, 0.36, 0.1667, 0.3692, 0.1719, 0.3661, 0.1586, 0.3576, 0.1637, 0.36, 0.1646, 0.3692, 0.1695, 0.4392, 0.1707, 0.4325, 0.1659, 0.4362, 0.1646, 0.4422, 0.1894, 0.3625, 0.1923, 0.3563, 0.1888, 0.3679, 0.187, 0.3714, 0.1841, 0.3373, 0.1782, 0.4278, 0.1773, 0.3499, 0.1666, 0.36, 0.1586, 0.3576, 0.1667, 0.3692, 0.178, 0.3224, 0.1868, 0.3081, 0.1753, 0.316, 0.181, 0.3081, 0.1719, 0.3224, 0.172, 0.316, 0.181, 0.3081, 0.1796, 0.3214, 0.1719, 0.3224, 0.1841, 0.3373, 0.172, 0.3545, 0.1771, 0.3548, 0.1807, 0.3648, 0.1742, 0.4432, 0.1796, 0.3599, 0.1816, 0.3607, 0.1741, 0.4397, 0.1742, 0.4432, 0.1807, 0.3648, 0.1841, 0.2988, 0.1868, 0.3081, 0.1956, 0.3178, 0.181, 0.3081, 0.1841, 0.2988, 0.1923, 0.3178, 0.181, 0.3081, 0.1894, 0.324, 0.1796, 0.3214, 0.172, 0.3545, 0.1719, 0.3609, 0.1742, 0.3702, 0.1741, 0.3666, 0.1796, 0.3599, 0.1894, 0.3625, 0.187, 0.3714, 0.1888, 0.441, 0.1816, 0.4337, 0.1807, 0.4378, 0.187, 0.4444, 0.1978, 0.4415, 0.1967, 0.4349, 0.2013, 0.4394, 0.2025, 0.4454, 0.1841, 0.3373, 0.1771, 0.4279, 0.1828, 0.3504, 0.1719, 0.3609, 0.1796, 0.3599, 0.1742, 0.3702, 0.2036, 0.3248, 0.2015, 0.3096, 0.1956, 0.3178, 0.2015, 0.3096, 0.2008, 0.3248, 0.1923, 0.3178, 0.2015, 0.3096, 0.2089, 0.3236, 0.2008, 0.3248, 0.1841, 0.3373, 0.1923, 0.3563, 0.1894, 0.3559, 0.2013, 0.3663, 0.2004, 0.4454, 0.2089, 0.3621, 0.1841, 0.2988, 0.2015, 0.3096, 0.1923, 0.3178, 0.2015, 0.3096, 0.1841, 0.2988, 0.1956, 0.3178, 0.2089, 0.3236, 0.2015, 0.3096, 0.2036, 0.3248, 0.1912, 0.4289, 0.1841, 0.4103, 0.1904, 0.424, 0.2089, 0.3621, 0.2036, 0.3633, 0.2025, 0.3724, 0.1923, 0.3563, 0.2008, 0.3633, 0.2004, 0.3724, 0.1953, 0.3684, 0.1841, 0.3373, 0.1894, 0.4289, 0.1904, 0.351, 0.1967, 0.3618, 0.1953, 0.4415, 0.2004, 0.4454, 0.2013, 0.3663, 0.2008, 0.3633, 0.2089, 0.3621, 0.2004, 0.3724, 0.2026, 0.444, 0.2005, 0.4461, 0.199, 0.4477, 0.2005, 0.4461, 0.1975, 0.4491, 0.199, 0.4477, 0.1975, 0.4491, 0.1954, 0.4511, 0.199, 0.4477, 0.1954, 0.4511, 0.1954, 0.4511, 0.199, 0.4477, 0.1954, 0.4511, 0.1975, 0.4491, 0.199, 0.4477, 0.1975, 0.4491, 0.2005, 0.4461, 0.199, 0.4477, 0.2005, 0.4461, 0.2026, 0.444, 0.199, 0.4477, 0.2026, 0.444, 0.2026, 0.444, 0.199, 0.4477, 0.1894, 0.324, 0.181, 0.3081, 0.1923, 0.3178, 0.1883, 0.4289, 0.1841, 0.4103, 0.1828, 0.4235, 0.187, 0.4444, 0.1807, 0.4378, 0.1796, 0.4329, 0.1923, 0.3563, 0.1841, 0.3373, 0.1883, 0.3558, 0.1793, 0.4279, 0.1841, 0.4103, 0.1849, 0.4235, 0.1801, 0.4432, 0.1866, 0.4378, 0.1879, 0.4329, 0.1753, 0.3545, 0.1841, 0.3373, 0.1793, 0.3548, 0.1956, 0.3563, 0.1841, 0.3373, 0.1912, 0.3559, 0.2025, 0.4454, 0.2013, 0.4394, 0.2089, 0.4351, 0.2036, 0.3633, 0.1956, 0.3563, 0.1978, 0.3684, 0.2025, 0.3724, 0.1764, 0.4278, 0.1841, 0.4103, 0.1773, 0.4229, 0.1646, 0.4422, 0.1659, 0.4362, 0.1586, 0.4307, 0.172, 0.3545, 0.1841, 0.3373, 0.1764, 0.3548, 0.1793, 0.3548, 0.1784, 0.3666, 0.1753, 0.3545, 0.1931, 0.3679, 0.1904, 0.3558, 0.1956, 0.3563, 0.1764, 0.3548, 0.1695, 0.3661, 0.172, 0.3545, 0.1719, 0.3661, 0.1782, 0.3548, 0.1753, 0.3545, 0.1883, 0.3558, 0.1888, 0.3679, 0.1923, 0.3563, 0.1741, 0.3666, 0.1771, 0.3548, 0.172, 0.3545, 0.1912, 0.3559, 0.1978, 0.3684, 0.1956, 0.3563, 0.1953, 0.3684, 0.1894, 0.3559, 0.1923, 0.3563, 0.1858, 0.4337, 0.1784, 0.4397, 0.1793, 0.4279, 0.1849, 0.4235, 0.1707, 0.4325, 0.1695, 0.4392, 0.1764, 0.4278, 0.1773, 0.4229, 0.1816, 0.4337, 0.1888, 0.441, 0.1883, 0.4289, 0.1828, 0.4235, 0.1967, 0.4349, 0.1978, 0.4415, 0.1912, 0.4289, 0.1904, 0.424, 0.1741, 0.4397, 0.1816, 0.3607, 0.1828, 0.3504, 0.1771, 0.4279, 0.1931, 0.441, 0.1858, 0.3607, 0.1849, 0.3504, 0.1904, 0.4289, 0.1953, 0.4415, 0.1967, 0.3618, 0.1904, 0.351, 0.1894, 0.4289, 0.1719, 0.4392, 0.1707, 0.3595, 0.1773, 0.3499, 0.1782, 0.4278, 0.178, 0.3609, 0.1753, 0.3545, 0.1784, 0.3666, 0.1801, 0.3702])
me_food_ingredient_tomato_sphere_015.materials.append(mat_restaurant_001)
me_food_ingredient_tomato_sphere_015.update()
me_food_ingredient_tomato_sphere_015.normals_split_custom_set([tuple(v) for v in zip(*[iter([-1.021e-09, 1.93e-09, -1.0, 0.05173, 0.1826, -0.9818, 0.1177, 0.1489, -0.9818, 0.1384, 0.4882, -0.8617, 0.2332, 0.823, -0.518, 0.5304, 0.6711, -0.518, 0.3147, 0.3981, -0.8617, 0.2726, 0.9621, -0.007831, 0.243, 0.8577, 0.4531, 0.5528, 0.6994, 0.4531, 0.6201, 0.7845, -0.00783, -0.1578, -0.1997, 0.9671, 0.03812, 0.1345, 0.9902, 0.0296, -0.2528, 0.9671, 0.05173, 0.1826, -0.9818, 0.1384, 0.4882, -0.8617, 0.3147, 0.3981, -0.8617, 0.1177, 0.1489, -0.9818, 0.2332, 0.823, -0.518, 0.2726, 0.9621, -0.007831, 0.6201, 0.7845, -0.00783, 0.5304, 0.6711, -0.518, 0.243, 0.8577, 0.4531, 0.1616, 0.5703, 0.8054, 0.3676, 0.4651, 0.8054, 0.5528, 0.6994, 0.4531, 0.6201, 0.7845, -0.00783, 0.5528, 0.6994, 0.4531, 0.7784, 0.4346, 0.453, 0.8731, 0.4875, -0.007828, 0.1177, 0.1489, -0.9818, 0.3147, 0.3981, -0.8617, 0.4431, 0.2474, -0.8617, 0.1657, 0.09251, -0.9818, 0.5304, 0.6711, -0.518, 0.6201, 0.7845, -0.00783, 0.8731, 0.4875, -0.007828, 0.7469, 0.417, -0.518, 0.5528, 0.6994, 0.4531, 0.3676, 0.4651, 0.8054, 0.5175, 0.289, 0.8054, 0.7784, 0.4346, 0.453, -1.021e-09, 1.93e-09, -1.0, 0.1177, 0.1489, -0.9818, 0.1657, 0.09251, -0.9818, 0.3147, 0.3981, -0.8617, 0.5304, 0.6711, -0.518, 0.7469, 0.417, -0.518, 0.4431, 0.2474, -0.8617, 0.1657, 0.09251, -0.9818, 0.4431, 0.2474, -0.8617, 0.504, 0.05902, -0.8617, 0.1885, 0.02207, -0.9818, 0.7469, 0.417, -0.518, 0.8731, 0.4875, -0.007828, 0.9932, 0.1163, -0.00783, 0.8496, 0.09948, -0.518, 0.7784, 0.4346, 0.453, 0.5175, 0.289, 0.8054, 0.5887, 0.06894, 0.8054, 0.8854, 0.1037, 0.453, 0.1073, -0.08484, 0.9906, -0.1997, 0.1578, 0.9671, 0.06817, -0.1221, 0.9902, -1.021e-09, 1.93e-09, -1.0, 0.1657, 0.09251, -0.9818, 0.1885, 0.02207, -0.9818, 0.4431, 0.2474, -0.8617, 0.7469, 0.417, -0.518, 0.8496, 0.09948, -0.518, 0.504, 0.05902, -0.8617, 0.8731, 0.4875, -0.007828, 0.7784, 0.4346, 0.453, 0.8854, 0.1037, 0.453, 0.9932, 0.1163, -0.00783, 0.8854, 0.1037, 0.453, 0.5887, 0.06894, 0.8054, 0.5703, -0.1616, 0.8054, 0.8577, -0.2431, 0.453, -0.1997, 0.1578, 0.9671, 0.1345, -0.03812, 0.9902, -0.2528, -0.02959, 0.9671, -1.021e-09, 1.93e-09, -1.0, 0.1885, 0.02207, -0.9818, 0.1826, -0.05173, -0.9818, 0.504, 0.05902, -0.8617, 0.8496, 0.09948, -0.518, 0.823, -0.2332, -0.518, 0.4882, -0.1384, -0.8617, 0.9932, 0.1163, -0.00783, 0.8854, 0.1037, 0.453, 0.8577, -0.2431, 0.453, 0.9621, -0.2726, -0.007831, -0.08484, -0.1073, 0.9906, 0.1578, 0.1997, 0.9671, -0.1221, -0.06817, 0.9902, 0.1885, 0.02207, -0.9818, 0.504, 0.05902, -0.8617, 0.4882, -0.1384, -0.8617, 0.1826, -0.05173, -0.9818, 0.8496, 0.09948, -0.518, 0.9932, 0.1163, -0.00783, 0.9621, -0.2726, -0.007831, 0.823, -0.2332, -0.518, -1.021e-09, 1.93e-09, -1.0, 0.1826, -0.05173, -0.9818, 0.1489, -0.1177, -0.9818, 0.4882, -0.1384, -0.8617, 0.823, -0.2332, -0.518, 0.6711, -0.5304, -0.518, 0.3981, -0.3147, -0.8617, 0.9621, -0.2726, -0.007831, 0.8577, -0.2431, 0.453, 0.6994, -0.5528, 0.453, 0.7845, -0.6201, -0.007829, 0.01592, -0.1359, 0.9906, 0.06817, -0.1221, 0.9902, -0.0296, 0.2528, 0.9671, 0.1826, -0.05173, -0.9818, 0.4882, -0.1384, -0.8617, 0.3981, -0.3147, -0.8617, 0.1489, -0.1177, -0.9818, 0.823, -0.2332, -0.518, 0.9621, -0.2726, -0.007831, 0.7845, -0.6201, -0.007829, 0.6711, -0.5304, -0.518, 0.8577, -0.2431, 0.453, 0.5703, -0.1616, 0.8054, 0.4651, -0.3676, 0.8054, 0.6994, -0.5528, 0.453, 0.1489, -0.1177, -0.9818, 0.3981, -0.3147, -0.8617, 0.2474, -0.4431, -0.8617, 0.09251, -0.1657, -0.9818, 0.6711, -0.5304, -0.518, 0.7845, -0.6201, -0.007829, 0.4875, -0.8731, -0.007829, 0.417, -0.7469, -0.518, 0.6994, -0.5528, 0.453, 0.4651, -0.3676, 0.8054, 0.289, -0.5175, 0.8054, 0.4346, -0.7784, 0.453, -1.021e-09, 1.93e-09, -1.0, 0.1489, -0.1177, -0.9818, 0.09251, -0.1657, -0.9818, 0.3981, -0.3147, -0.8617, 0.6711, -0.5304, -0.518, 0.417, -0.7469, -0.518, 0.2474, -0.4431, -0.8617, 0.7845, -0.6201, -0.007829, 0.6994, -0.5528, 0.453, 0.4346, -0.7784, 0.453, 0.4875, -0.8731, -0.007829, 0.09251, -0.1657, -0.9818, 0.2474, -0.4431, -0.8617, 0.05902, -0.504, -0.8617, 0.02207, -0.1885, -0.9818, 0.417, -0.7469, -0.518, 0.4875, -0.8731, -0.007829, 0.1163, -0.9932, -0.007832, 0.09948, -0.8496, -0.518, 0.4346, -0.7784, 0.453, 0.289, -0.5175, 0.8054, 0.06894, -0.5887, 0.8054, 0.1037, -0.8854, 0.4531, -1.021e-09, 1.93e-09, -1.0, 0.09251, -0.1657, -0.9818, 0.02207, -0.1885, -0.9818, 0.2474, -0.4431, -0.8617, 0.417, -0.7469, -0.518, 0.09948, -0.8496, -0.518, 0.05902, -0.504, -0.8617, 0.4875, -0.8731, -0.007829, 0.4346, -0.7784, 0.453, 0.1037, -0.8854, 0.4531, 0.1163, -0.9932, -0.007832, -1.021e-09, 1.93e-09, -1.0, 0.02207, -0.1885, -0.9818, -0.05173, -0.1826, -0.9818, 0.05902, -0.504, -0.8617, 0.09948, -0.8496, -0.518, -0.2332, -0.823, -0.518, -0.1384, -0.4882, -0.8617, 0.1163, -0.9932, -0.007832, 0.1037, -0.8854, 0.4531, -0.2431, -0.8577, 0.4531, -0.2726, -0.9621, -0.007831, -0.01592, 0.1359, 0.9906, -0.06817, 0.1221, 0.9902, 0.0296, -0.2528, 0.9671, 0.02207, -0.1885, -0.9818, 0.05902, -0.504, -0.8617, -0.1384, -0.4882, -0.8617, -0.05173, -0.1826, -0.9818, 0.09948, -0.8496, -0.518, 0.1163, -0.9932, -0.007832, -0.2726, -0.9621, -0.007831, -0.2332, -0.823, -0.518, 0.1037, -0.8854, 0.4531, 0.06894, -0.5887, 0.8054, -0.1616, -0.5703, 0.8054, -0.2431, -0.8577, 0.4531, -0.1384, -0.4882, -0.8617, -0.2332, -0.823, -0.518, -0.5304, -0.6711, -0.518, -0.3147, -0.3981, -0.8617, -0.2726, -0.9621, -0.007831, -0.2431, -0.8577, 0.4531, -0.5528, -0.6994, 0.4531, -0.6201, -0.7845, -0.007829, 0.1578, 0.1997, 0.9671, -0.03812, -0.1345, 0.9902, -0.0296, 0.2528, 0.9671, -0.05173, -0.1826, -0.9818, -0.1384, -0.4882, -0.8617, -0.3147, -0.3981, -0.8617, -0.1177, -0.1489, -0.9818, -0.2332, -0.823, -0.518, -0.2726, -0.9621, -0.007831, -0.6201, -0.7845, -0.007829, -0.5304, -0.6711, -0.518, -0.2431, -0.8577, 0.4531, -0.1616, -0.5703, 0.8054, -0.3676, -0.4651, 0.8054, -0.5528, -0.6994, 0.4531, -1.021e-09, 1.93e-09, -1.0, -0.05173, -0.1826, -0.9818, -0.1177, -0.1489, -0.9818, -0.1177, -0.1489, -0.9818, -0.3147, -0.3981, -0.8617, -0.4431, -0.2474, -0.8617, -0.1657, -0.09251, -0.9818, -0.5304, -0.6711, -0.518, -0.6201, -0.7845, -0.007829, -0.8731, -0.4875, -0.007829, -0.7469, -0.417, -0.518, -0.5528, -0.6994, 0.4531, -0.3676, -0.4651, 0.8054, -0.5175, -0.289, 0.8054, -0.7784, -0.4346, 0.453, -1.021e-09, 1.93e-09, -1.0, -0.1177, -0.1489, -0.9818, -0.1657, -0.09251, -0.9818, -0.3147, -0.3981, -0.8617, -0.5304, -0.6711, -0.518, -0.7469, -0.417, -0.518, -0.4431, -0.2474, -0.8617, -0.6201, -0.7845, -0.007829, -0.5528, -0.6994, 0.4531, -0.7784, -0.4346, 0.453, -0.8731, -0.4875, -0.007829, -0.7469, -0.417, -0.518, -0.8731, -0.4875, -0.007829, -0.9932, -0.1163, -0.00783, -0.8496, -0.09948, -0.518, -0.7784, -0.4346, 0.453, -0.5175, -0.289, 0.8054, -0.5887, -0.06894, 0.8054, -0.8854, -0.1037, 0.453, 1.032e-06, 9.128e-07, 1.0, 0.1578, 0.1997, 0.9671, -0.0296, 0.2528, 0.9671, -1.021e-09, 1.93e-09, -1.0, -0.1657, -0.09251, -0.9818, -0.1885, -0.02207, -0.9818, -0.4431, -0.2474, -0.8617, -0.7469, -0.417, -0.518, -0.8496, -0.09948, -0.518, -0.504, -0.05902, -0.8617, -0.8731, -0.4875, -0.007829, -0.7784, -0.4346, 0.453, -0.8854, -0.1037, 0.453, -0.9932, -0.1163, -0.00783, -0.1657, -0.09251, -0.9818, -0.4431, -0.2474, -0.8617, -0.504, -0.05902, -0.8617, -0.1885, -0.02207, -0.9818, -1.021e-09, 1.93e-09, -1.0, -0.1885, -0.02207, -0.9818, -0.1826, 0.05173, -0.9818, -0.504, -0.05902, -0.8617, -0.8496, -0.09948, -0.518, -0.823, 0.2332, -0.518, -0.4882, 0.1384, -0.8617, -0.9932, -0.1163, -0.00783, -0.8854, -0.1037, 0.453, -0.8577, 0.2431, 0.453, -0.9621, 0.2726, -0.007831, -0.1073, 0.08484, 0.9906, 0.1997, -0.1578, 0.9671, -0.06817, 0.1221, 0.9902, -0.1885, -0.02207, -0.9818, -0.504, -0.05902, -0.8617, -0.4882, 0.1384, -0.8617, -0.1826, 0.05173, -0.9818, -0.8496, -0.09948, -0.518, -0.9932, -0.1163, -0.00783, -0.9621, 0.2726, -0.007831, -0.823, 0.2332, -0.518, -0.8854, -0.1037, 0.453, -0.5887, -0.06894, 0.8054, -0.5703, 0.1616, 0.8054, -0.8577, 0.2431, 0.453, 0.1997, -0.1578, 0.9671, -0.1345, 0.03812, 0.9902, 0.2528, 0.02959, 0.9671, -0.9621, 0.2726, -0.007831, -0.8577, 0.2431, 0.453, -0.6994, 0.5528, 0.453, -0.7845, 0.6201, -0.00783, 1.032e-06, 9.128e-07, 1.0, 0.1997, -0.1578, 0.9671, 0.2528, 0.02959, 0.9671, -0.1826, 0.05173, -0.9818, -0.4882, 0.1384, -0.8617, -0.3981, 0.3147, -0.8617, -0.1489, 0.1177, -0.9818, -0.823, 0.2332, -0.518, -0.9621, 0.2726, -0.007831, -0.7845, 0.6201, -0.00783, -0.6711, 0.5304, -0.518, -0.8577, 0.2431, 0.453, -0.5703, 0.1616, 0.8054, -0.4651, 0.3676, 0.8054, -0.6994, 0.5528, 0.453, -1.021e-09, 1.93e-09, -1.0, -0.1826, 0.05173, -0.9818, -0.1489, 0.1177, -0.9818, -0.4882, 0.1384, -0.8617, -0.823, 0.2332, -0.518, -0.6711, 0.5304, -0.518, -0.3981, 0.3147, -0.8617, -0.1489, 0.1177, -0.9818, -0.3981, 0.3147, -0.8617, -0.2474, 0.4431, -0.8617, -0.09251, 0.1657, -0.9818, -0.6711, 0.5304, -0.518, -0.7845, 0.6201, -0.00783, -0.4875, 0.8731, -0.007828, -0.417, 0.7469, -0.518, -0.6994, 0.5528, 0.453, -0.4651, 0.3676, 0.8054, -0.289, 0.5176, 0.8054, -0.4346, 0.7784, 0.453, -1.021e-09, 1.93e-09, -1.0, -0.1489, 0.1177, -0.9818, -0.09251, 0.1657, -0.9818, -0.3981, 0.3147, -0.8617, -0.6711, 0.5304, -0.518, -0.417, 0.7469, -0.518, -0.2474, 0.4431, -0.8617, -0.7845, 0.6201, -0.00783, -0.6994, 0.5528, 0.453, -0.4346, 0.7784, 0.453, -0.4875, 0.8731, -0.007828, 1.032e-06, 9.128e-07, 1.0, -0.0296, 0.2528, 0.9671, -0.1997, 0.1578, 0.9671, -0.4346, 0.7784, 0.453, -0.289, 0.5176, 0.8054, -0.06894, 0.5887, 0.8054, -0.1037, 0.8854, 0.4531, 0.1359, 0.01592, 0.9906, 0.1221, 0.06817, 0.9902, -0.2528, -0.02959, 0.9671, -1.021e-09, 1.93e-09, -1.0, -0.09251, 0.1657, -0.9818, -0.02207, 0.1885, -0.9818, -0.2474, 0.4431, -0.8617, -0.417, 0.7469, -0.518, -0.09948, 0.8496, -0.518, -0.05902, 0.504, -0.8617, -0.4875, 0.8731, -0.007828, -0.4346, 0.7784, 0.453, -0.1037, 0.8854, 0.4531, -0.1163, 0.9932, -0.007829, 1.032e-06, 9.128e-07, 1.0, -0.2528, -0.02959, 0.9671, -0.1578, -0.1997, 0.9671, -0.09251, 0.1657, -0.9818, -0.2474, 0.4431, -0.8617, -0.05902, 0.504, -0.8617, -0.02207, 0.1885, -0.9818, -0.417, 0.7469, -0.518, -0.4875, 0.8731, -0.007828, -0.1163, 0.9932, -0.007829, -0.09948, 0.8496, -0.518, -1.021e-09, 1.93e-09, -1.0, -0.02207, 0.1885, -0.9818, 0.05173, 0.1826, -0.9818, -0.05902, 0.504, -0.8617, -0.09948, 0.8496, -0.518, 0.2332, 0.823, -0.518, 0.1384, 0.4882, -0.8617, -0.1163, 0.9932, -0.007829, -0.1037, 0.8854, 0.4531, 0.243, 0.8577, 0.4531, 0.2726, 0.9621, -0.007831, -0.02207, 0.1885, -0.9818, -0.05902, 0.504, -0.8617, 0.1384, 0.4882, -0.8617, 0.05173, 0.1826, -0.9818, -0.09948, 0.8496, -0.518, -0.1163, 0.9932, -0.007829, 0.2726, 0.9621, -0.007831, 0.2332, 0.823, -0.518, -0.1037, 0.8854, 0.4531, -0.06894, 0.5887, 0.8054, 0.1616, 0.5703, 0.8054, 0.243, 0.8577, 0.4531, 0.08484, 0.1073, 0.9906, -0.1578, -0.1997, 0.9671, 0.1221, 0.06817, 0.9902, -0.06894, 0.5887, 0.8054, -0.01592, 0.1359, 0.9906, 0.03812, 0.1345, 0.9902, 0.1616, 0.5703, 0.8054, -0.289, 0.5176, 0.8054, -0.06817, 0.1221, 0.9902, -0.01592, 0.1359, 0.9906, -0.06894, 0.5887, 0.8054, -0.4651, 0.3676, 0.8054, -0.1073, 0.08484, 0.9906, -0.06817, 0.1221, 0.9902, -0.289, 0.5176, 0.8054, -0.5703, 0.1616, 0.8054, -0.1345, 0.03812, 0.9902, -0.1073, 0.08484, 0.9906, -0.4651, 0.3676, 0.8054, -0.5887, -0.06894, 0.8054, -0.1359, -0.01592, 0.9906, -0.1345, 0.03812, 0.9902, -0.5703, 0.1616, 0.8054, -0.5175, -0.289, 0.8054, -0.1221, -0.06817, 0.9902, -0.1359, -0.01592, 0.9906, -0.5887, -0.06894, 0.8054, -0.3676, -0.4651, 0.8054, -0.08484, -0.1073, 0.9906, -0.1221, -0.06817, 0.9902, -0.5175, -0.289, 0.8054, -0.1616, -0.5703, 0.8054, -0.03812, -0.1345, 0.9902, -0.08484, -0.1073, 0.9906, -0.3676, -0.4651, 0.8054, 0.06894, -0.5887, 0.8054, 0.01592, -0.1359, 0.9906, -0.03812, -0.1345, 0.9902, -0.1616, -0.5703, 0.8054, 0.289, -0.5175, 0.8054, 0.06817, -0.1221, 0.9902, 0.01592, -0.1359, 0.9906, 0.06894, -0.5887, 0.8054, 0.4651, -0.3676, 0.8054, 0.1073, -0.08484, 0.9906, 0.06817, -0.1221, 0.9902, 0.289, -0.5175, 0.8054, 0.5703, -0.1616, 0.8054, 0.1345, -0.03812, 0.9902, 0.1073, -0.08484, 0.9906, 0.4651, -0.3676, 0.8054, 0.5887, 0.06894, 0.8054, 0.1359, 0.01592, 0.9906, 0.1345, -0.03812, 0.9902, 0.5703, -0.1616, 0.8054, 0.5175, 0.289, 0.8054, 0.1221, 0.06817, 0.9902, 0.1359, 0.01592, 0.9906, 0.5887, 0.06894, 0.8054, 0.3676, 0.4651, 0.8054, 0.08484, 0.1073, 0.9906, 0.1221, 0.06817, 0.9902, 0.5175, 0.289, 0.8054, 0.1616, 0.5703, 0.8054, 0.03812, 0.1345, 0.9902, 0.08484, 0.1073, 0.9906, 0.3676, 0.4651, 0.8054, -0.01592, 0.1359, 0.9906, 0.0296, -0.2528, 0.9671, 0.03812, 0.1345, 0.9902, 0.08484, 0.1073, 0.9906, 0.03812, 0.1345, 0.9902, -0.1578, -0.1997, 0.9671, 1.032e-06, 9.128e-07, 1.0, -0.1578, -0.1997, 0.9671, 0.0296, -0.2528, 0.9671, 0.1359, 0.01592, 0.9906, -0.2528, -0.02959, 0.9671, 0.1345, -0.03812, 0.9902, 0.1073, -0.08484, 0.9906, 0.1345, -0.03812, 0.9902, -0.1997, 0.1578, 0.9671, 0.01592, -0.1359, 0.9906, -0.0296, 0.2528, 0.9671, -0.03812, -0.1345, 0.9902, -0.08484, -0.1073, 0.9906, -0.03812, -0.1345, 0.9902, 0.1578, 0.1997, 0.9671, -0.1359, -0.01592, 0.9906, 0.2528, 0.02959, 0.9671, -0.1345, 0.03812, 0.9902, -0.1073, 0.08484, 0.9906, -0.1345, 0.03812, 0.9902, 0.1997, -0.1578, 0.9671, 1.032e-06, 9.128e-07, 1.0, -0.1997, 0.1578, 0.9671, -0.2528, -0.02959, 0.9671, -0.1359, -0.01592, 0.9906, -0.1221, -0.06817, 0.9902, 0.2528, 0.02959, 0.9671, 0.2528, 0.02959, 0.9671, -0.1221, -0.06817, 0.9902, 0.1578, 0.1997, 0.9671, -0.0296, 0.2528, 0.9671, 0.06817, -0.1221, 0.9902, -0.1997, 0.1578, 0.9671, -0.2528, -0.02959, 0.9671, 0.1221, 0.06817, 0.9902, -0.1578, -0.1997, 0.9671, 0.0296, -0.2528, 0.9671, -0.06817, 0.1221, 0.9902, 0.1997, -0.1578, 0.9671, 1.032e-06, 9.128e-07, 1.0, 0.0296, -0.2528, 0.9671, 0.1997, -0.1578, 0.9671, 1.032e-06, 9.128e-07, 1.0, 0.2528, 0.02959, 0.9671, 0.1578, 0.1997, 0.9671, 0.2142, 0.9557, -0.202, -0.03689, 0.9294, 0.3671, 0.6613, 0.7313, 0.1672, 0.8539, -0.242, -0.4608, 0.7882, -0.6146, 0.03236, 0.1793, -0.9695, 0.1672, -0.3191, -0.926, -0.2019, -0.3191, -0.926, -0.2019, 0.1793, -0.9695, 0.1672, -0.519, -0.7719, 0.3671, -0.3191, -0.926, -0.2019, -0.519, -0.7719, 0.3671, -0.8516, -0.1502, 0.5021, -0.9605, 0.2722, 0.05723, -0.9605, 0.2722, 0.05723, -0.8516, -0.1502, 0.5021, -0.6463, 0.5746, 0.5021, -0.9605, 0.2722, 0.05723, -0.6463, 0.5746, 0.5021, -0.03689, 0.9294, 0.3671, 0.2142, 0.9557, -0.202, 0.2142, 0.9557, -0.202, 0.6613, 0.7313, 0.1672, 0.9934, 0.1098, 0.03236, 0.8539, -0.242, -0.4608, 0.8539, -0.242, -0.4608, 0.9934, 0.1098, 0.03236, 0.7882, -0.6146, 0.03236, 0.9934, 0.1098, 0.03236, 0.6613, 0.7313, 0.1672, 0.5135, 0.3085, 0.8007, 0.6808, -0.004903, 0.7325, 0.7882, -0.6146, 0.03236, 0.9934, 0.1098, 0.03236, 0.6808, -0.004903, 0.7325, 0.5821, -0.353, 0.7325, 0.1793, -0.9695, 0.1672, 0.7882, -0.6146, 0.03236, 0.5821, -0.353, 0.7325, 0.2753, -0.532, 0.8007, -0.519, -0.7719, 0.3671, 0.1793, -0.9695, 0.1672, 0.2753, -0.532, 0.8007, -0.06024, -0.4373, 0.8973, -0.8516, -0.1502, 0.5021, -0.519, -0.7719, 0.3671, -0.06024, -0.4373, 0.8973, -0.2281, -0.1237, 0.9657, -0.6463, 0.5746, 0.5021, -0.8516, -0.1502, 0.5021, -0.2281, -0.1237, 0.9657, -0.1293, 0.225, 0.9657, -0.03689, 0.9294, 0.3671, -0.6463, 0.5746, 0.5021, -0.1293, 0.225, 0.9657, 0.1781, 0.4039, 0.8973, 0.6613, 0.7313, 0.1672, -0.03689, 0.9294, 0.3671, 0.1781, 0.4039, 0.8973, 0.5135, 0.3085, 0.8007, 0.6208, 0.1099, -0.7763, 0.6606, 0.1451, -0.7366, 0.582, 0.008037, -0.8132, 0.6208, 0.1099, -0.7763, 0.6675, 0.2699, -0.694, 0.6606, 0.1451, -0.7366, 0.2168, -0.948, 0.2331, 0.3627, -0.7324, 0.5763, -0.1595, -0.7638, 0.6255, -0.05565, -0.03055, 0.998, -0.4178, 0.04121, 0.9076, 0.08119, 0.2577, 0.9628, -0.6568, -0.5586, 0.5066, 0.1606, -0.8054, 0.5706, 0.1436, -0.451, 0.8809, -0.7065, -0.5018, 0.499, -0.4684, 0.00764, -0.8835, -0.5671, -0.1353, -0.8125, -0.5257, -0.03452, -0.8499, -0.2581, 0.5227, -0.8125, -0.305, 0.3555, -0.8835, -0.3092, 0.4266, -0.8499, -0.2581, 0.5227, -0.8125, -0.2591, 0.5771, -0.7745, -0.1704, 0.6635, -0.7285, 0.3627, -0.7324, 0.5763, 0.8361, -0.0192, 0.5482, 0.8384, 0.05646, 0.5421, 0.1342, -0.4544, 0.8806, -0.1719, 0.8925, 0.417, -0.5838, 0.6473, 0.49, -0.5267, 0.6974, 0.4861, -0.4939, -0.1595, 0.8548, -0.2287, -0.4093, 0.8833, -0.05565, -0.03055, 0.998, 0.2361, -0.2658, 0.9347, -0.3003, -0.5723, 0.7631, -0.1595, -0.7638, 0.6255, -0.2858, -0.5388, 0.7925, -0.2287, -0.4093, 0.8833, 0.1342, -0.4544, 0.8806, -0.4178, 0.04121, 0.9076, -0.05565, -0.03055, 0.998, 0.8361, -0.0192, 0.5482, 0.7671, 0.4518, 0.4555, 0.8384, 0.05646, 0.5421, -0.5633, -0.2972, -0.7709, -0.5084, -0.2981, -0.8079, -0.4116, -0.3511, -0.841, -0.09531, 0.5816, -0.8079, -0.1311, 0.6233, -0.7709, 0.007237, 0.5409, -0.841, -0.09531, 0.5816, -0.8079, -0.2567, 0.6323, -0.7309, -0.1311, 0.6233, -0.7709, 0.9439, 0.2279, 0.239, 0.7223, 0.3908, 0.5706, 0.7523, -0.1284, 0.6462, 0.01252, -0.005888, 0.9999, -0.05797, -0.3721, 0.9264, -0.2749, 0.1291, 0.9528, 0.3931, -0.1846, 0.9008, 0.4387, 0.1776, 0.8809, -0.05797, -0.3721, 0.9264, 0.01252, -0.005888, 0.9999, 0.05109, 0.4841, -0.8735, -0.09531, 0.5816, -0.8079, 0.007237, 0.5409, -0.841, -0.5084, -0.2981, -0.8079, -0.3399, -0.3485, -0.8735, -0.4116, -0.3511, -0.841, -0.5084, -0.2981, -0.8079, -0.5633, -0.2972, -0.7709, -0.6505, -0.2064, -0.7309, 0.7223, 0.3908, 0.5706, 0.01028, 0.8621, 0.5066, -0.06514, 0.8642, 0.499, 0.4387, 0.1776, 0.8809, -0.9, -0.1507, 0.409, -0.6568, -0.5586, 0.5066, -0.7065, -0.5018, 0.499, 0.1436, -0.451, 0.8809, 0.3931, -0.1846, 0.9008, 0.01252, -0.005888, 0.9999, 0.2493, 0.2822, 0.9264, 0.5488, -0.6311, 0.5482, 0.7952, 0.1887, 0.5763, 0.4353, 0.187, 0.8806, 0.492, -0.6812, 0.5421, 0.5582, -0.2621, 0.7872, 0.7523, -0.1284, 0.6462, 0.5243, -0.2462, 0.8152, 0.01028, 0.8621, 0.5066, -0.4589, 0.7887, 0.409, -0.06514, 0.8642, 0.499, -0.2591, 0.5771, -0.7745, -0.2581, 0.5227, -0.8125, -0.3092, 0.4266, -0.8499, -0.5671, -0.1353, -0.8125, -0.6095, -0.1692, -0.7745, -0.5257, -0.03452, -0.8499, -0.5671, -0.1353, -0.8125, -0.6194, -0.2926, -0.7285, -0.6095, -0.1692, -0.7745, -0.231, 0.9546, 0.1881, -0.4, 0.7497, 0.5272, 0.1176, 0.7833, 0.6104, -0.01204, 0.06234, 0.998, 0.3553, -0.01189, 0.9347, -0.1465, -0.2271, 0.9628, 0.1688, 0.4374, 0.8833, -0.1928, 0.4819, 0.8548, 0.3553, -0.01189, 0.9347, -0.01204, 0.06234, 0.998, 0.527, -0.03524, -0.8492, 0.6208, 0.1099, -0.7763, 0.582, 0.008037, -0.8132, 0.3119, -0.5479, -0.7763, 0.3637, -0.383, -0.8492, 0.3655, -0.453, -0.8131, 0.3119, -0.5479, -0.7763, 0.3103, -0.601, -0.7366, 0.2186, -0.6859, -0.694, -0.4, 0.7497, 0.5272, -0.871, 0.0358, 0.49, -0.873, -0.04019, 0.4861, -0.1928, 0.4819, 0.8548, 0.1423, -0.8788, 0.4555, 0.5488, -0.6311, 0.5482, 0.492, -0.6812, 0.5421, 0.4353, 0.187, 0.8806, 0.1688, 0.4374, 0.8833, -0.01204, 0.06234, 0.998, -0.2985, 0.2951, 0.9076, -0.2022, 0.4785, 0.8545, -0.4529, 0.2127, 0.8658, -0.08029, 0.0377, 0.9961, -0.3117, -0.2529, 0.9159, 0.2485, 0.5965, 0.7631, 0.1176, 0.7833, 0.6104, 0.232, 0.564, 0.7925, -0.871, 0.0358, 0.49, -0.7965, -0.4378, 0.417, -0.873, -0.04019, 0.4861, 0.6145, 0.273, -0.7402, 0.5621, 0.2727, -0.7808, 0.4679, 0.3245, -0.822, 0.1492, -0.6067, -0.7808, 0.1824, -0.6472, -0.7402, 0.04918, -0.5673, -0.822, 0.1492, -0.6067, -0.7808, 0.3049, -0.6548, -0.6916, 0.1824, -0.6472, -0.7402, -0.9581, -0.2212, 0.1822, -0.7596, -0.373, 0.5328, -0.794, 0.148, 0.5897, -0.08029, 0.0377, 0.9961, -0.004483, 0.4014, 0.9159, 0.2096, -0.0984, 0.9728, 0.007701, -0.5117, -0.8592, 0.1492, -0.6067, -0.7808, 0.04918, -0.5673, -0.822, 0.5621, 0.2727, -0.7808, 0.3986, 0.3209, -0.8592, 0.4679, 0.3245, -0.822, 0.6986, 0.1836, -0.6916, 0.5621, 0.2727, -0.7808, 0.6145, 0.273, -0.7402, -0.621, 0.5164, 0.5897, -0.6097, 0.2863, 0.7391, -0.5778, 0.2713, 0.7698, 0.8706, 0.1647, 0.4636, 0.6216, 0.5753, 0.5317, 0.6719, 0.5181, 0.5292, -0.7596, -0.373, 0.5328, -0.04563, -0.8457, 0.5317, 0.03051, -0.8479, 0.5292, -0.4974, -0.15, 0.8545, -0.6097, 0.2863, 0.7391, -0.794, 0.148, 0.5897, -0.5778, 0.2713, 0.7698, -0.4529, 0.2127, 0.8658, -0.4974, -0.15, 0.8545, -0.004483, 0.4014, 0.9159, -0.08029, 0.0377, 0.9961, -0.04563, -0.8457, 0.5317, 0.4294, -0.7751, 0.4636, 0.03051, -0.8479, 0.5292, 0.6808, -0.004903, 0.7325, 0.5135, 0.3085, 0.8007, 0.2577, -0.07303, 0.9635, 0.5135, 0.3085, 0.8007, 0.1781, 0.4039, 0.8973, 0.2577, -0.07303, 0.9635, 0.1781, 0.4039, 0.8973, -0.1293, 0.225, 0.9657, 0.2577, -0.07303, 0.9635, -0.1293, 0.225, 0.9657, -0.2281, -0.1237, 0.9657, 0.2577, -0.07303, 0.9635, -0.2281, -0.1237, 0.9657, -0.06024, -0.4373, 0.8973, 0.2577, -0.07303, 0.9635, -0.06024, -0.4373, 0.8973, 0.2753, -0.532, 0.8007, 0.2577, -0.07303, 0.9635, 0.2753, -0.532, 0.8007, 0.5821, -0.353, 0.7325, 0.2577, -0.07303, 0.9635, 0.5821, -0.353, 0.7325, 0.6808, -0.004903, 0.7325, 0.2577, -0.07303, 0.9635, 0.3103, -0.601, -0.7366, 0.3119, -0.5479, -0.7763, 0.3655, -0.453, -0.8131, 0.4858, 0.6105, 0.6255, 0.2485, 0.5965, 0.7631, 0.232, 0.564, 0.7925, -0.2985, 0.2951, 0.9076, -0.01204, 0.06234, 0.998, -0.1465, -0.2271, 0.9628, 0.7952, 0.1887, 0.5763, 0.8679, 0.4387, 0.2331, 0.4858, 0.6105, 0.6255, -0.5276, -0.5908, 0.6104, -0.3003, -0.5723, 0.7631, -0.2858, -0.5388, 0.7925, 0.2361, -0.2658, 0.9347, -0.05565, -0.03055, 0.998, 0.08119, 0.2577, 0.9628, -0.8324, -0.1711, 0.5271, -0.8821, -0.4319, 0.1881, -0.5276, -0.5908, 0.6104, -0.1981, 0.8227, 0.5328, -0.4418, 0.8784, 0.1823, -0.621, 0.5164, 0.5897, -0.3117, -0.2529, 0.9159, -0.08029, 0.0377, 0.9961, 0.2096, -0.0984, 0.9728, 0.6216, 0.5753, 0.5317, -0.1981, 0.8227, 0.5328, -0.2022, 0.4785, 0.8545, 0.6719, 0.5181, 0.5292, 0.5793, -0.4969, 0.6462, 0.5582, -0.2621, 0.7872, 0.5243, -0.2462, 0.8152, 0.2493, 0.2822, 0.9264, 0.01252, -0.005888, 0.9999, -0.2749, 0.1291, 0.9528, 0.1606, -0.8054, 0.5706, 0.4275, -0.8719, 0.239, 0.5793, -0.4969, 0.6462, -0.5276, -0.5908, 0.6104, -0.4939, -0.1595, 0.8548, -0.8324, -0.1711, 0.5271, 0.1342, -0.4544, 0.8806, -0.1595, -0.7638, 0.6255, 0.3627, -0.7324, 0.5763, 0.5793, -0.4969, 0.6462, 0.1436, -0.451, 0.8809, 0.1606, -0.8054, 0.5706, 0.4387, 0.1776, 0.8809, 0.7523, -0.1284, 0.6462, 0.7223, 0.3908, 0.5706, 0.4858, 0.6105, 0.6255, 0.4353, 0.187, 0.8806, 0.7952, 0.1887, 0.5763, -0.1928, 0.4819, 0.8548, 0.1176, 0.7833, 0.6104, -0.4, 0.7497, 0.5272, -0.621, 0.5164, 0.5897, -0.2022, 0.4785, 0.8545, -0.1981, 0.8227, 0.5328, -0.4974, -0.15, 0.8545, -0.794, 0.148, 0.5897, -0.7596, -0.373, 0.5328, -0.2287, -0.4093, 0.8833, -0.4939, -0.1595, 0.8548, -0.5276, -0.5908, 0.6104, -0.2858, -0.5388, 0.7925, 0.3931, -0.1846, 0.9008, 0.1436, -0.451, 0.8809, 0.5793, -0.4969, 0.6462, 0.5243, -0.2462, 0.8152, 0.1688, 0.4374, 0.8833, 0.4353, 0.187, 0.8806, 0.4858, 0.6105, 0.6255, 0.232, 0.564, 0.7925, -0.4529, 0.2127, 0.8658, -0.2022, 0.4785, 0.8545, -0.621, 0.5164, 0.5897, -0.5778, 0.2713, 0.7698, -0.1928, 0.4819, 0.8548, 0.1688, 0.4374, 0.8833, 0.232, 0.564, 0.7925, 0.1176, 0.7833, 0.6104, 0.1342, -0.4544, 0.8806, -0.2287, -0.4093, 0.8833, -0.2858, -0.5388, 0.7925, -0.1595, -0.7638, 0.6255, -0.4974, -0.15, 0.8545, -0.4529, 0.2127, 0.8658, -0.5778, 0.2713, 0.7698, -0.794, 0.148, 0.5897, 0.4387, 0.1776, 0.8809, 0.3931, -0.1846, 0.9008, 0.5243, -0.2462, 0.8152, 0.7523, -0.1284, 0.6462, -0.5838, 0.6473, 0.49, -0.8324, -0.1711, 0.5271, -0.4939, -0.1595, 0.8548, -0.5267, 0.6974, 0.4861])] * 3)])

# ---- objects
ob_food_ingredient_tomato_sphere_015 = bpy.data.objects.new('food_ingredient_tomato_Sphere.015', me_food_ingredient_tomato_sphere_015)

# ---- transforms, parenting, visibility, modifiers, constraints
ob_food_ingredient_tomato_sphere_015.location = (0.0, 0.0, 0.0)

# ---- collection membership
col_collection.objects.link(ob_food_ingredient_tomato_sphere_015)

# ---- scene / render settings (as saved in the file)
scene.frame_start = 1; scene.frame_end = 250; scene.frame_set(0)
scene.render.engine = 'BLENDER_EEVEE_NEXT'
bpy.context.view_layer.update()

# ---- added for rendering (the .blend has no active camera and no usable light): camera, sun
cam_auto = bpy.data.cameras.new('AutoCamera')
cam_auto.lens = 50.0
cam_auto.sensor_width = 36.0
cam_auto.clip_end = 1000.0
ob_auto_camera = bpy.data.objects.new('AutoCamera', cam_auto)
scene.collection.objects.link(ob_auto_camera)
ob_auto_camera.location = (0.549563, -0.980294, 5.05091)
ob_auto_camera.rotation_euler = (1.09748, -7.21219e-08, 0.694738)
scene.camera = ob_auto_camera
light_auto_sun = bpy.data.lights.new('AutoSun', 'SUN')
light_auto_sun.energy = 3.0
light_auto_sun.angle = 0.0523599
ob_auto_sun = bpy.data.objects.new('AutoSun', light_auto_sun)
scene.collection.objects.link(ob_auto_sun)
ob_auto_sun.rotation_euler = (0.872665, 0.174533, 0.523599)
bpy.context.view_layer.update()
